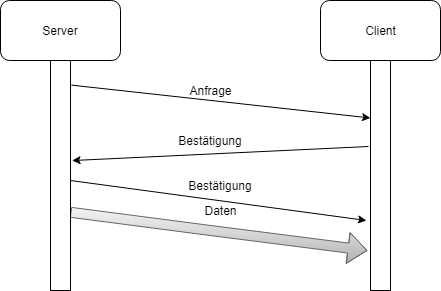

The diagram above was exported from draw.io. Its source (the exported page's mxGraphModel, read from the mxfile embedded in the PNG):
<mxGraphModel dx="998" dy="548" grid="1" gridSize="10" guides="1" tooltips="1" connect="1" arrows="1" fold="1" page="1" pageScale="1" pageWidth="827" pageHeight="1169" math="0" shadow="0">
  <root>
    <mxCell id="0" />
    <mxCell id="1" parent="0" />
    <mxCell id="VjiRhlXKf5wBn1IrsFHY-1" value="Server" style="rounded=1;whiteSpace=wrap;html=1;" vertex="1" parent="1">
      <mxGeometry x="120" y="120" width="120" height="60" as="geometry" />
    </mxCell>
    <mxCell id="VjiRhlXKf5wBn1IrsFHY-2" value="Client" style="rounded=1;whiteSpace=wrap;html=1;" vertex="1" parent="1">
      <mxGeometry x="440" y="120" width="120" height="60" as="geometry" />
    </mxCell>
    <mxCell id="VjiRhlXKf5wBn1IrsFHY-9" value="" style="endArrow=classic;html=1;exitX=1.04;exitY=0.107;exitDx=0;exitDy=0;entryX=0;entryY=0.25;entryDx=0;entryDy=0;exitPerimeter=0;" edge="1" parent="1" source="VjiRhlXKf5wBn1IrsFHY-21" target="VjiRhlXKf5wBn1IrsFHY-22">
      <mxGeometry width="50" height="50" relative="1" as="geometry">
        <mxPoint x="215" y="220" as="sourcePoint" />
        <mxPoint x="465" y="250" as="targetPoint" />
      </mxGeometry>
    </mxCell>
    <mxCell id="VjiRhlXKf5wBn1IrsFHY-10" value="" style="endArrow=classic;html=1;entryX=1.08;entryY=0.435;entryDx=0;entryDy=0;entryPerimeter=0;" edge="1" parent="1" target="VjiRhlXKf5wBn1IrsFHY-21">
      <mxGeometry width="50" height="50" relative="1" as="geometry">
        <mxPoint x="488" y="266" as="sourcePoint" />
        <mxPoint x="215" y="290" as="targetPoint" />
      </mxGeometry>
    </mxCell>
    <mxCell id="VjiRhlXKf5wBn1IrsFHY-11" value="" style="endArrow=classic;html=1;" edge="1" parent="1">
      <mxGeometry width="50" height="50" relative="1" as="geometry">
        <mxPoint x="190" y="300" as="sourcePoint" />
        <mxPoint x="486" y="340" as="targetPoint" />
      </mxGeometry>
    </mxCell>
    <mxCell id="VjiRhlXKf5wBn1IrsFHY-13" value="Anfrage" style="text;html=1;strokeColor=none;fillColor=none;align=center;verticalAlign=middle;whiteSpace=wrap;rounded=0;" vertex="1" parent="1">
      <mxGeometry x="310" y="200" width="40" height="20" as="geometry" />
    </mxCell>
    <mxCell id="VjiRhlXKf5wBn1IrsFHY-15" value="Bestätigung" style="text;html=1;strokeColor=none;fillColor=none;align=center;verticalAlign=middle;whiteSpace=wrap;rounded=0;" vertex="1" parent="1">
      <mxGeometry x="310" y="250" width="40" height="20" as="geometry" />
    </mxCell>
    <mxCell id="VjiRhlXKf5wBn1IrsFHY-16" value="Bestätigung" style="text;html=1;strokeColor=none;fillColor=none;align=center;verticalAlign=middle;whiteSpace=wrap;rounded=0;" vertex="1" parent="1">
      <mxGeometry x="320" y="295" width="40" height="20" as="geometry" />
    </mxCell>
    <mxCell id="VjiRhlXKf5wBn1IrsFHY-17" value="Daten" style="text;html=1;strokeColor=none;fillColor=none;align=center;verticalAlign=middle;whiteSpace=wrap;rounded=0;" vertex="1" parent="1">
      <mxGeometry x="320" y="320" width="40" height="20" as="geometry" />
    </mxCell>
    <mxCell id="VjiRhlXKf5wBn1IrsFHY-18" value="" style="shape=flexArrow;endArrow=classic;html=1;exitX=1;exitY=0.66;exitDx=0;exitDy=0;gradientColor=#b3b3b3;fillColor=#f5f5f5;strokeColor=#666666;exitPerimeter=0;" edge="1" parent="1" source="VjiRhlXKf5wBn1IrsFHY-21">
      <mxGeometry width="50" height="50" relative="1" as="geometry">
        <mxPoint x="213.18000000000006" y="319" as="sourcePoint" />
        <mxPoint x="487" y="370" as="targetPoint" />
        <Array as="points">
          <mxPoint x="330" y="350" />
        </Array>
      </mxGeometry>
    </mxCell>
    <mxCell id="VjiRhlXKf5wBn1IrsFHY-21" value="" style="rounded=0;whiteSpace=wrap;html=1;" vertex="1" parent="1">
      <mxGeometry x="170" y="180" width="20" height="230" as="geometry" />
    </mxCell>
    <mxCell id="VjiRhlXKf5wBn1IrsFHY-22" value="" style="rounded=0;whiteSpace=wrap;html=1;" vertex="1" parent="1">
      <mxGeometry x="490" y="180" width="20" height="230" as="geometry" />
    </mxCell>
  </root>
</mxGraphModel>